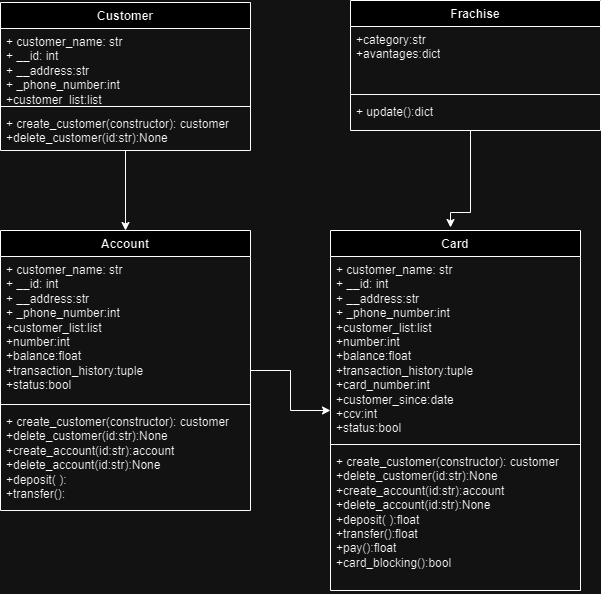

The diagram above was exported from draw.io. Its source (the exported page's mxGraphModel, read from the mxfile embedded in the PNG):
<mxGraphModel dx="778" dy="289" grid="1" gridSize="10" guides="1" tooltips="1" connect="1" arrows="1" fold="1" page="1" pageScale="1" pageWidth="827" pageHeight="1169" math="0" shadow="0">
  <root>
    <mxCell id="WIyWlLk6GJQsqaUBKTNV-0" />
    <mxCell id="WIyWlLk6GJQsqaUBKTNV-1" parent="WIyWlLk6GJQsqaUBKTNV-0" />
    <mxCell id="StVaaptJmUwLUq7JC7DZ-8" value="" style="edgeStyle=orthogonalEdgeStyle;rounded=0;orthogonalLoop=1;jettySize=auto;html=1;" edge="1" parent="WIyWlLk6GJQsqaUBKTNV-1" source="StVaaptJmUwLUq7JC7DZ-0" target="StVaaptJmUwLUq7JC7DZ-4">
      <mxGeometry relative="1" as="geometry" />
    </mxCell>
    <mxCell id="StVaaptJmUwLUq7JC7DZ-0" value="Customer" style="swimlane;fontStyle=1;align=center;verticalAlign=top;childLayout=stackLayout;horizontal=1;startSize=26;horizontalStack=0;resizeParent=1;resizeParentMax=0;resizeLast=0;collapsible=1;marginBottom=0;whiteSpace=wrap;html=1;" vertex="1" parent="WIyWlLk6GJQsqaUBKTNV-1">
      <mxGeometry x="100" y="100" width="250" height="148" as="geometry" />
    </mxCell>
    <mxCell id="StVaaptJmUwLUq7JC7DZ-1" value="+ customer_name: str&lt;br&gt;+ __id: int&lt;br&gt;+ __address:str&lt;br&gt;+ _phone_number:int&amp;nbsp;&lt;br&gt;+customer_list:list" style="text;strokeColor=none;fillColor=none;align=left;verticalAlign=top;spacingLeft=4;spacingRight=4;overflow=hidden;rotatable=0;points=[[0,0.5],[1,0.5]];portConstraint=eastwest;whiteSpace=wrap;html=1;" vertex="1" parent="StVaaptJmUwLUq7JC7DZ-0">
      <mxGeometry y="26" width="250" height="74" as="geometry" />
    </mxCell>
    <mxCell id="StVaaptJmUwLUq7JC7DZ-2" value="" style="line;strokeWidth=1;fillColor=none;align=left;verticalAlign=middle;spacingTop=-1;spacingLeft=3;spacingRight=3;rotatable=0;labelPosition=right;points=[];portConstraint=eastwest;strokeColor=inherit;" vertex="1" parent="StVaaptJmUwLUq7JC7DZ-0">
      <mxGeometry y="100" width="250" height="8" as="geometry" />
    </mxCell>
    <mxCell id="StVaaptJmUwLUq7JC7DZ-3" value="+ create_customer(constructor): customer&lt;br&gt;+delete_customer(id:str):None" style="text;strokeColor=none;fillColor=none;align=left;verticalAlign=top;spacingLeft=4;spacingRight=4;overflow=hidden;rotatable=0;points=[[0,0.5],[1,0.5]];portConstraint=eastwest;whiteSpace=wrap;html=1;" vertex="1" parent="StVaaptJmUwLUq7JC7DZ-0">
      <mxGeometry y="108" width="250" height="40" as="geometry" />
    </mxCell>
    <mxCell id="StVaaptJmUwLUq7JC7DZ-14" value="" style="edgeStyle=orthogonalEdgeStyle;rounded=0;orthogonalLoop=1;jettySize=auto;html=1;" edge="1" parent="WIyWlLk6GJQsqaUBKTNV-1" source="StVaaptJmUwLUq7JC7DZ-4" target="StVaaptJmUwLUq7JC7DZ-10">
      <mxGeometry relative="1" as="geometry" />
    </mxCell>
    <mxCell id="StVaaptJmUwLUq7JC7DZ-4" value="Account" style="swimlane;fontStyle=1;align=center;verticalAlign=top;childLayout=stackLayout;horizontal=1;startSize=26;horizontalStack=0;resizeParent=1;resizeParentMax=0;resizeLast=0;collapsible=1;marginBottom=0;whiteSpace=wrap;html=1;" vertex="1" parent="WIyWlLk6GJQsqaUBKTNV-1">
      <mxGeometry x="100" y="328" width="250" height="280" as="geometry" />
    </mxCell>
    <mxCell id="StVaaptJmUwLUq7JC7DZ-5" value="+ customer_name: str&lt;br&gt;+ __id: int&lt;br&gt;+ __address:str&lt;br&gt;+ _phone_number:int&amp;nbsp;&lt;br&gt;+customer_list:list&lt;br&gt;+number:int&lt;br&gt;+balance:float&lt;br&gt;+transaction_history:tuple&lt;br&gt;+status:bool" style="text;strokeColor=none;fillColor=none;align=left;verticalAlign=top;spacingLeft=4;spacingRight=4;overflow=hidden;rotatable=0;points=[[0,0.5],[1,0.5]];portConstraint=eastwest;whiteSpace=wrap;html=1;" vertex="1" parent="StVaaptJmUwLUq7JC7DZ-4">
      <mxGeometry y="26" width="250" height="144" as="geometry" />
    </mxCell>
    <mxCell id="StVaaptJmUwLUq7JC7DZ-6" value="" style="line;strokeWidth=1;fillColor=none;align=left;verticalAlign=middle;spacingTop=-1;spacingLeft=3;spacingRight=3;rotatable=0;labelPosition=right;points=[];portConstraint=eastwest;strokeColor=inherit;" vertex="1" parent="StVaaptJmUwLUq7JC7DZ-4">
      <mxGeometry y="170" width="250" height="8" as="geometry" />
    </mxCell>
    <mxCell id="StVaaptJmUwLUq7JC7DZ-7" value="+ create_customer(constructor): customer&lt;br&gt;+delete_customer(id:str):None&lt;br&gt;+create_account(id:str):account&lt;br&gt;+delete_account(id:str):None&lt;br&gt;+deposit(&lt;span style=&quot;white-space: pre;&quot;&gt;&#09;&lt;/span&gt;):&lt;br&gt;+transfer():" style="text;strokeColor=none;fillColor=none;align=left;verticalAlign=top;spacingLeft=4;spacingRight=4;overflow=hidden;rotatable=0;points=[[0,0.5],[1,0.5]];portConstraint=eastwest;whiteSpace=wrap;html=1;" vertex="1" parent="StVaaptJmUwLUq7JC7DZ-4">
      <mxGeometry y="178" width="250" height="102" as="geometry" />
    </mxCell>
    <mxCell id="StVaaptJmUwLUq7JC7DZ-19" value="" style="edgeStyle=orthogonalEdgeStyle;rounded=0;orthogonalLoop=1;jettySize=auto;html=1;" edge="1" parent="WIyWlLk6GJQsqaUBKTNV-1" source="StVaaptJmUwLUq7JC7DZ-18">
      <mxGeometry relative="1" as="geometry">
        <mxPoint x="550" y="325" as="targetPoint" />
        <Array as="points">
          <mxPoint x="570" y="310" />
          <mxPoint x="550" y="310" />
        </Array>
      </mxGeometry>
    </mxCell>
    <mxCell id="StVaaptJmUwLUq7JC7DZ-10" value="Card" style="swimlane;fontStyle=1;align=center;verticalAlign=top;childLayout=stackLayout;horizontal=1;startSize=26;horizontalStack=0;resizeParent=1;resizeParentMax=0;resizeLast=0;collapsible=1;marginBottom=0;whiteSpace=wrap;html=1;" vertex="1" parent="WIyWlLk6GJQsqaUBKTNV-1">
      <mxGeometry x="430" y="328" width="250" height="360" as="geometry" />
    </mxCell>
    <mxCell id="StVaaptJmUwLUq7JC7DZ-11" value="+ customer_name: str&lt;br&gt;+ __id: int&lt;br&gt;+ __address:str&lt;br&gt;+ _phone_number:int&amp;nbsp;&lt;br&gt;+customer_list:list&lt;br&gt;+number:int&lt;br&gt;+balance:float&lt;br&gt;+transaction_history:tuple&lt;br&gt;+card_number:int&lt;br&gt;+customer_since:date&lt;br&gt;+ccv:int&lt;br&gt;+status:bool&lt;br&gt;&lt;br&gt;+" style="text;strokeColor=none;fillColor=none;align=left;verticalAlign=top;spacingLeft=4;spacingRight=4;overflow=hidden;rotatable=0;points=[[0,0.5],[1,0.5]];portConstraint=eastwest;whiteSpace=wrap;html=1;" vertex="1" parent="StVaaptJmUwLUq7JC7DZ-10">
      <mxGeometry y="26" width="250" height="184" as="geometry" />
    </mxCell>
    <mxCell id="StVaaptJmUwLUq7JC7DZ-12" value="" style="line;strokeWidth=1;fillColor=none;align=left;verticalAlign=middle;spacingTop=-1;spacingLeft=3;spacingRight=3;rotatable=0;labelPosition=right;points=[];portConstraint=eastwest;strokeColor=inherit;" vertex="1" parent="StVaaptJmUwLUq7JC7DZ-10">
      <mxGeometry y="210" width="250" height="8" as="geometry" />
    </mxCell>
    <mxCell id="StVaaptJmUwLUq7JC7DZ-13" value="+ create_customer(constructor): customer&lt;br&gt;+delete_customer(id:str):None&lt;br&gt;+create_account(id:str):account&lt;br&gt;+delete_account(id:str):None&lt;br&gt;+deposit(&lt;span style=&quot;white-space: pre;&quot;&gt;&#09;&lt;/span&gt;):float&lt;br&gt;+transfer():float&lt;br&gt;+pay():float&lt;br&gt;+card_blocking():bool" style="text;strokeColor=none;fillColor=none;align=left;verticalAlign=top;spacingLeft=4;spacingRight=4;overflow=hidden;rotatable=0;points=[[0,0.5],[1,0.5]];portConstraint=eastwest;whiteSpace=wrap;html=1;" vertex="1" parent="StVaaptJmUwLUq7JC7DZ-10">
      <mxGeometry y="218" width="250" height="142" as="geometry" />
    </mxCell>
    <mxCell id="StVaaptJmUwLUq7JC7DZ-15" value="Frachise" style="swimlane;fontStyle=1;align=center;verticalAlign=top;childLayout=stackLayout;horizontal=1;startSize=26;horizontalStack=0;resizeParent=1;resizeParentMax=0;resizeLast=0;collapsible=1;marginBottom=0;whiteSpace=wrap;html=1;" vertex="1" parent="WIyWlLk6GJQsqaUBKTNV-1">
      <mxGeometry x="450" y="98" width="250" height="130" as="geometry" />
    </mxCell>
    <mxCell id="StVaaptJmUwLUq7JC7DZ-16" value="+category:str&lt;br&gt;+avantages:dict&lt;br&gt;" style="text;strokeColor=none;fillColor=none;align=left;verticalAlign=top;spacingLeft=4;spacingRight=4;overflow=hidden;rotatable=0;points=[[0,0.5],[1,0.5]];portConstraint=eastwest;whiteSpace=wrap;html=1;" vertex="1" parent="StVaaptJmUwLUq7JC7DZ-15">
      <mxGeometry y="26" width="250" height="64" as="geometry" />
    </mxCell>
    <mxCell id="StVaaptJmUwLUq7JC7DZ-17" value="" style="line;strokeWidth=1;fillColor=none;align=left;verticalAlign=middle;spacingTop=-1;spacingLeft=3;spacingRight=3;rotatable=0;labelPosition=right;points=[];portConstraint=eastwest;strokeColor=inherit;" vertex="1" parent="StVaaptJmUwLUq7JC7DZ-15">
      <mxGeometry y="90" width="250" height="8" as="geometry" />
    </mxCell>
    <mxCell id="StVaaptJmUwLUq7JC7DZ-18" value="+ update():dict" style="text;strokeColor=none;fillColor=none;align=left;verticalAlign=top;spacingLeft=4;spacingRight=4;overflow=hidden;rotatable=0;points=[[0,0.5],[1,0.5]];portConstraint=eastwest;whiteSpace=wrap;html=1;" vertex="1" parent="StVaaptJmUwLUq7JC7DZ-15">
      <mxGeometry y="98" width="250" height="32" as="geometry" />
    </mxCell>
  </root>
</mxGraphModel>